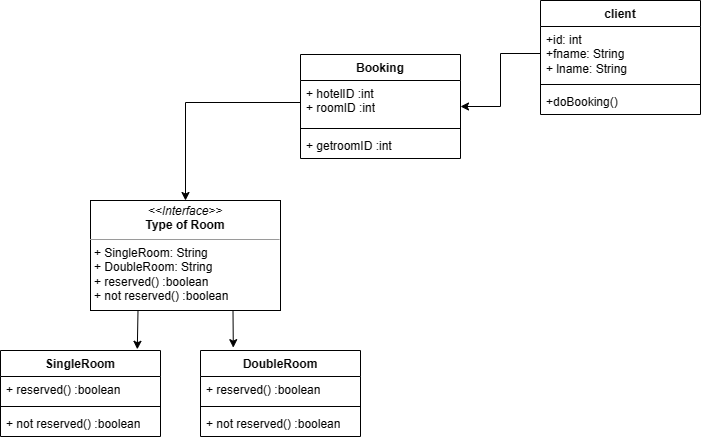

The diagram above was exported from draw.io. Its source (the exported page's mxGraphModel, read from the mxfile embedded in the PNG):
<mxGraphModel dx="1002" dy="1677" grid="1" gridSize="10" guides="1" tooltips="1" connect="1" arrows="1" fold="1" page="1" pageScale="1" pageWidth="850" pageHeight="1100" math="0" shadow="0">
  <root>
    <mxCell id="0" />
    <mxCell id="1" parent="0" />
    <mxCell id="zb1vk41MkEjJywec0jxi-2" value="client" style="swimlane;fontStyle=1;align=center;verticalAlign=top;childLayout=stackLayout;horizontal=1;startSize=26;horizontalStack=0;resizeParent=1;resizeParentMax=0;resizeLast=0;collapsible=1;marginBottom=0;whiteSpace=wrap;html=1;" parent="1" vertex="1">
      <mxGeometry x="590" y="-10" width="160" height="114" as="geometry" />
    </mxCell>
    <mxCell id="zb1vk41MkEjJywec0jxi-3" value="+id: int&lt;br&gt;+fname: String&lt;br&gt;+ lname: String" style="text;strokeColor=none;fillColor=none;align=left;verticalAlign=top;spacingLeft=4;spacingRight=4;overflow=hidden;rotatable=0;points=[[0,0.5],[1,0.5]];portConstraint=eastwest;whiteSpace=wrap;html=1;" parent="zb1vk41MkEjJywec0jxi-2" vertex="1">
      <mxGeometry y="26" width="160" height="54" as="geometry" />
    </mxCell>
    <mxCell id="zb1vk41MkEjJywec0jxi-4" value="" style="line;strokeWidth=1;fillColor=none;align=left;verticalAlign=middle;spacingTop=-1;spacingLeft=3;spacingRight=3;rotatable=0;labelPosition=right;points=[];portConstraint=eastwest;strokeColor=inherit;" parent="zb1vk41MkEjJywec0jxi-2" vertex="1">
      <mxGeometry y="80" width="160" height="8" as="geometry" />
    </mxCell>
    <mxCell id="zb1vk41MkEjJywec0jxi-5" value="+doBooking()" style="text;strokeColor=none;fillColor=none;align=left;verticalAlign=top;spacingLeft=4;spacingRight=4;overflow=hidden;rotatable=0;points=[[0,0.5],[1,0.5]];portConstraint=eastwest;whiteSpace=wrap;html=1;" parent="zb1vk41MkEjJywec0jxi-2" vertex="1">
      <mxGeometry y="88" width="160" height="26" as="geometry" />
    </mxCell>
    <mxCell id="zb1vk41MkEjJywec0jxi-7" value="&lt;p style=&quot;margin:0px;margin-top:4px;text-align:center;&quot;&gt;&lt;i&gt;&amp;lt;&amp;lt;Interface&amp;gt;&amp;gt;&lt;/i&gt;&lt;br&gt;&lt;b&gt;Type of Room&lt;/b&gt;&lt;/p&gt;&lt;hr size=&quot;1&quot;&gt;&lt;p style=&quot;margin:0px;margin-left:4px;&quot;&gt;+ SingleRoom: String&lt;br&gt;+ DoubleRoom: String&lt;/p&gt;&lt;p style=&quot;margin:0px;margin-left:4px;&quot;&gt;+ reserved() :boolean&lt;/p&gt;&lt;p style=&quot;margin:0px;margin-left:4px;&quot;&gt;+ not reserved() :boolean&lt;/p&gt;&lt;p style=&quot;margin:0px;margin-left:4px;&quot;&gt;&lt;br&gt;&lt;/p&gt;&lt;p style=&quot;margin:0px;margin-left:4px;&quot;&gt;&lt;br&gt;&lt;/p&gt;" style="verticalAlign=top;align=left;overflow=fill;fontSize=12;fontFamily=Helvetica;html=1;whiteSpace=wrap;" parent="1" vertex="1">
      <mxGeometry x="140" y="190" width="190" height="110" as="geometry" />
    </mxCell>
    <mxCell id="zb1vk41MkEjJywec0jxi-9" value="SingleRoom" style="swimlane;fontStyle=1;align=center;verticalAlign=top;childLayout=stackLayout;horizontal=1;startSize=26;horizontalStack=0;resizeParent=1;resizeParentMax=0;resizeLast=0;collapsible=1;marginBottom=0;whiteSpace=wrap;html=1;" parent="1" vertex="1">
      <mxGeometry x="50" y="340" width="160" height="86" as="geometry" />
    </mxCell>
    <mxCell id="zb1vk41MkEjJywec0jxi-10" value="+ reserved() :boolean" style="text;strokeColor=none;fillColor=none;align=left;verticalAlign=top;spacingLeft=4;spacingRight=4;overflow=hidden;rotatable=0;points=[[0,0.5],[1,0.5]];portConstraint=eastwest;whiteSpace=wrap;html=1;" parent="zb1vk41MkEjJywec0jxi-9" vertex="1">
      <mxGeometry y="26" width="160" height="26" as="geometry" />
    </mxCell>
    <mxCell id="zb1vk41MkEjJywec0jxi-11" value="" style="line;strokeWidth=1;fillColor=none;align=left;verticalAlign=middle;spacingTop=-1;spacingLeft=3;spacingRight=3;rotatable=0;labelPosition=right;points=[];portConstraint=eastwest;strokeColor=inherit;" parent="zb1vk41MkEjJywec0jxi-9" vertex="1">
      <mxGeometry y="52" width="160" height="8" as="geometry" />
    </mxCell>
    <mxCell id="zb1vk41MkEjJywec0jxi-12" value="+ not reserved() :boolean" style="text;strokeColor=none;fillColor=none;align=left;verticalAlign=top;spacingLeft=4;spacingRight=4;overflow=hidden;rotatable=0;points=[[0,0.5],[1,0.5]];portConstraint=eastwest;whiteSpace=wrap;html=1;" parent="zb1vk41MkEjJywec0jxi-9" vertex="1">
      <mxGeometry y="60" width="160" height="26" as="geometry" />
    </mxCell>
    <mxCell id="zb1vk41MkEjJywec0jxi-13" value="DoubleRoom" style="swimlane;fontStyle=1;align=center;verticalAlign=top;childLayout=stackLayout;horizontal=1;startSize=26;horizontalStack=0;resizeParent=1;resizeParentMax=0;resizeLast=0;collapsible=1;marginBottom=0;whiteSpace=wrap;html=1;" parent="1" vertex="1">
      <mxGeometry x="250" y="340" width="160" height="86" as="geometry" />
    </mxCell>
    <mxCell id="zb1vk41MkEjJywec0jxi-14" value="+ reserved() :boolean" style="text;strokeColor=none;fillColor=none;align=left;verticalAlign=top;spacingLeft=4;spacingRight=4;overflow=hidden;rotatable=0;points=[[0,0.5],[1,0.5]];portConstraint=eastwest;whiteSpace=wrap;html=1;" parent="zb1vk41MkEjJywec0jxi-13" vertex="1">
      <mxGeometry y="26" width="160" height="26" as="geometry" />
    </mxCell>
    <mxCell id="zb1vk41MkEjJywec0jxi-15" value="" style="line;strokeWidth=1;fillColor=none;align=left;verticalAlign=middle;spacingTop=-1;spacingLeft=3;spacingRight=3;rotatable=0;labelPosition=right;points=[];portConstraint=eastwest;strokeColor=inherit;" parent="zb1vk41MkEjJywec0jxi-13" vertex="1">
      <mxGeometry y="52" width="160" height="8" as="geometry" />
    </mxCell>
    <mxCell id="zb1vk41MkEjJywec0jxi-16" value="+ not reserved() :boolean" style="text;strokeColor=none;fillColor=none;align=left;verticalAlign=top;spacingLeft=4;spacingRight=4;overflow=hidden;rotatable=0;points=[[0,0.5],[1,0.5]];portConstraint=eastwest;whiteSpace=wrap;html=1;" parent="zb1vk41MkEjJywec0jxi-13" vertex="1">
      <mxGeometry y="60" width="160" height="26" as="geometry" />
    </mxCell>
    <mxCell id="zb1vk41MkEjJywec0jxi-19" style="edgeStyle=orthogonalEdgeStyle;rounded=0;orthogonalLoop=1;jettySize=auto;html=1;exitX=0.25;exitY=1;exitDx=0;exitDy=0;entryX=0.855;entryY=-0.014;entryDx=0;entryDy=0;entryPerimeter=0;" parent="1" source="zb1vk41MkEjJywec0jxi-7" target="zb1vk41MkEjJywec0jxi-9" edge="1">
      <mxGeometry relative="1" as="geometry" />
    </mxCell>
    <mxCell id="zb1vk41MkEjJywec0jxi-20" style="edgeStyle=orthogonalEdgeStyle;rounded=0;orthogonalLoop=1;jettySize=auto;html=1;exitX=0.75;exitY=1;exitDx=0;exitDy=0;entryX=0.205;entryY=-0.033;entryDx=0;entryDy=0;entryPerimeter=0;" parent="1" source="zb1vk41MkEjJywec0jxi-7" target="zb1vk41MkEjJywec0jxi-13" edge="1">
      <mxGeometry relative="1" as="geometry">
        <mxPoint x="282" y="330" as="targetPoint" />
      </mxGeometry>
    </mxCell>
    <mxCell id="zb1vk41MkEjJywec0jxi-21" value="Booking" style="swimlane;fontStyle=1;align=center;verticalAlign=top;childLayout=stackLayout;horizontal=1;startSize=26;horizontalStack=0;resizeParent=1;resizeParentMax=0;resizeLast=0;collapsible=1;marginBottom=0;whiteSpace=wrap;html=1;" parent="1" vertex="1">
      <mxGeometry x="350" y="44" width="160" height="104" as="geometry" />
    </mxCell>
    <mxCell id="zb1vk41MkEjJywec0jxi-22" value="+ hotelID :int&lt;br&gt;+ roomID :int&lt;br&gt;" style="text;strokeColor=none;fillColor=none;align=left;verticalAlign=top;spacingLeft=4;spacingRight=4;overflow=hidden;rotatable=0;points=[[0,0.5],[1,0.5]];portConstraint=eastwest;whiteSpace=wrap;html=1;" parent="zb1vk41MkEjJywec0jxi-21" vertex="1">
      <mxGeometry y="26" width="160" height="44" as="geometry" />
    </mxCell>
    <mxCell id="zb1vk41MkEjJywec0jxi-23" value="" style="line;strokeWidth=1;fillColor=none;align=left;verticalAlign=middle;spacingTop=-1;spacingLeft=3;spacingRight=3;rotatable=0;labelPosition=right;points=[];portConstraint=eastwest;strokeColor=inherit;" parent="zb1vk41MkEjJywec0jxi-21" vertex="1">
      <mxGeometry y="70" width="160" height="8" as="geometry" />
    </mxCell>
    <mxCell id="zb1vk41MkEjJywec0jxi-24" value="+ getroomID :int" style="text;strokeColor=none;fillColor=none;align=left;verticalAlign=top;spacingLeft=4;spacingRight=4;overflow=hidden;rotatable=0;points=[[0,0.5],[1,0.5]];portConstraint=eastwest;whiteSpace=wrap;html=1;" parent="zb1vk41MkEjJywec0jxi-21" vertex="1">
      <mxGeometry y="78" width="160" height="26" as="geometry" />
    </mxCell>
    <mxCell id="zb1vk41MkEjJywec0jxi-25" style="edgeStyle=orthogonalEdgeStyle;rounded=0;orthogonalLoop=1;jettySize=auto;html=1;exitX=0;exitY=0.5;exitDx=0;exitDy=0;entryX=0.5;entryY=0;entryDx=0;entryDy=0;" parent="1" source="zb1vk41MkEjJywec0jxi-22" target="zb1vk41MkEjJywec0jxi-7" edge="1">
      <mxGeometry relative="1" as="geometry" />
    </mxCell>
    <mxCell id="zb1vk41MkEjJywec0jxi-26" style="edgeStyle=orthogonalEdgeStyle;rounded=0;orthogonalLoop=1;jettySize=auto;html=1;exitX=0;exitY=0.5;exitDx=0;exitDy=0;" parent="1" source="zb1vk41MkEjJywec0jxi-3" target="zb1vk41MkEjJywec0jxi-21" edge="1">
      <mxGeometry relative="1" as="geometry" />
    </mxCell>
  </root>
</mxGraphModel>